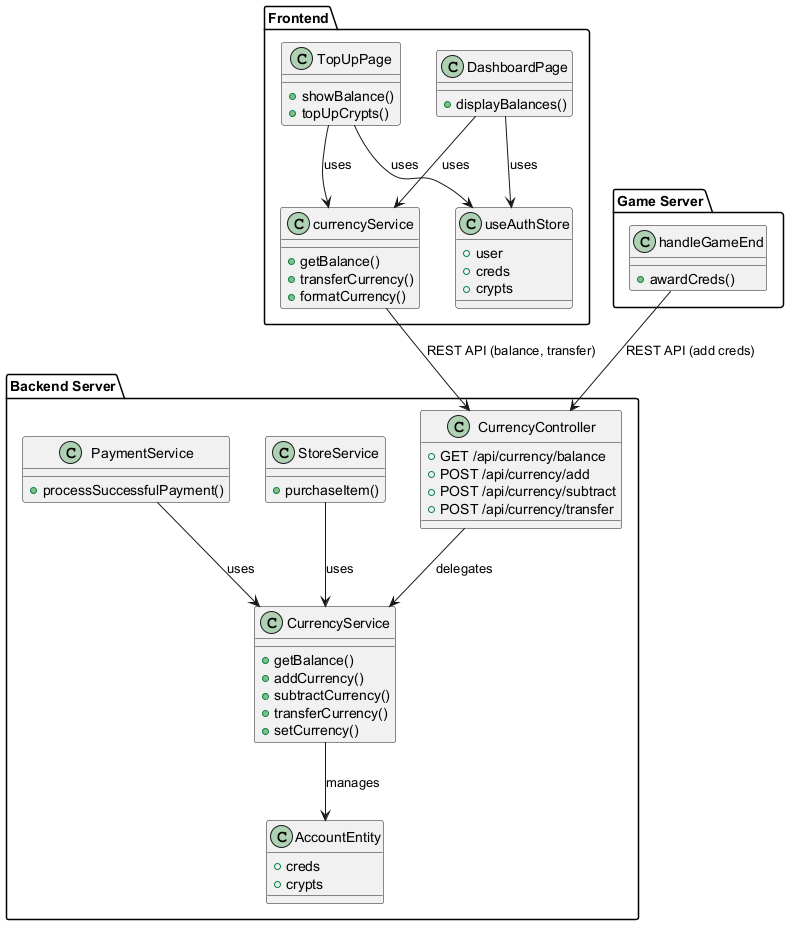

The diagram above was rendered by PlantUML. Its source (embedded in the PNG):
@startuml
' Class Diagram for In-Game Currency Management (Transaction 6.1)

package "Frontend" {
  class DashboardPage {
    +displayBalances()
  }
  class TopUpPage {
    +showBalance()
    +topUpCrypts()
  }
  class currencyService {
    +getBalance()
    +transferCurrency()
    +formatCurrency()
  }
  class useAuthStore {
    +user
    +creds
    +crypts
  }
}

package "Game Server" {
  class handleGameEnd {
    +awardCreds()
  }
}

package "Backend Server" {
  class CurrencyController {
    +GET /api/currency/balance
    +POST /api/currency/add
    +POST /api/currency/subtract
    +POST /api/currency/transfer
  }
  class CurrencyService {
    +getBalance()
    +addCurrency()
    +subtractCurrency()
    +transferCurrency()
    +setCurrency()
  }
  class AccountEntity {
    +creds
    +crypts
  }
  class StoreService {
    +purchaseItem()
  }
  class PaymentService {
    +processSuccessfulPayment()
  }
}

' Relationships
DashboardPage --> currencyService : uses
TopUpPage --> currencyService : uses
DashboardPage --> useAuthStore : uses
TopUpPage --> useAuthStore : uses

currencyService --> CurrencyController : REST API (balance, transfer)
handleGameEnd --> CurrencyController : REST API (add creds)
CurrencyController --> CurrencyService : delegates
CurrencyService --> AccountEntity : manages
StoreService --> CurrencyService : uses
PaymentService --> CurrencyService : uses

@enduml